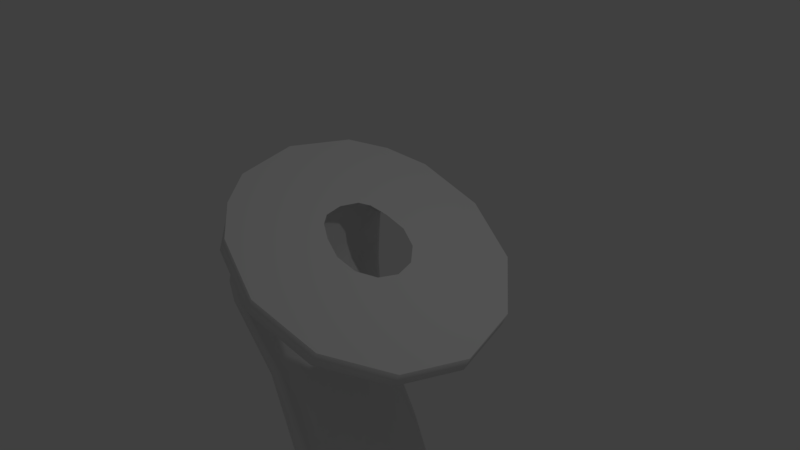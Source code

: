# Source: smoothPedestal_1.blend  (saved by Blender 2.78.0; exported with 4.5.12 LTS)
import bpy
from mathutils import Matrix  # noqa: F401  (used for matrix-valued properties, if any)

bpy.ops.wm.read_factory_settings(use_empty=True)
scene = bpy.context.scene
scene.name = 'Scene'

# ---- collections
col_collection_1 = bpy.data.collections.new('Collection 1'); scene.collection.children.link(col_collection_1)

# ---- world
world_world = bpy.data.worlds.new('World'); scene.world = world_world
world_world.color = (0.05088, 0.05088, 0.05088)
world_world.use_sun_shadow = False
world_world.sun_shadow_jitter_overblur = 0.0
world_world.cycles.sampling_method = 'MANUAL'

# ---- cameras
cam_camera = bpy.data.cameras.new('Camera')
cam_camera.clip_end = 100.0
cam_camera.lens = 35.0
cam_camera.sensor_width = 32.0
cam_camera.sensor_height = 18.0
cam_camera.ortho_scale = 7.314
cam_camera.dof.focus_distance = 0.0
cam_camera.dof.aperture_fstop = 128.0

# ---- lights
light_lamp = bpy.data.lights.new('Lamp', 'POINT')
light_lamp.transmission_factor = 0.0
light_lamp.cutoff_distance = 30.0
light_lamp.energy = 100.0
light_lamp.shadow_buffer_clip_start = 1.001
light_lamp.shadow_soft_size = 0.1
light_lamp.shadow_maximum_resolution = 0.006
light_lamp.use_absolute_resolution = True

# ---- meshes
me_torus = bpy.data.meshes.new('Torus')
me_torus.from_pydata([(1.698, -1.024e-08, -0.9223), (1.791, -3.446e-08, -0.7126), (0.5492, 8.936e-05, -0.07453), (0.8956, 2.561e-09, -0.5099), (0.9097, 0.0, -0.7897), (1.072, 0.0, -0.9859), (1.347, 0.0, -1.014), (1.472, 0.9504, -0.806), (1.566, 0.9437, -0.597), (0.4818, 0.2826, -0.03994), (0.7766, 0.4991, -0.4487), (0.774, 0.5694, -0.72), (0.9082, 0.6862, -0.9018), (1.153, 0.8153, -0.9147), (0.853, 1.646, -0.488), (0.9517, 1.635, -0.2813), (0.2979, 0.4894, 0.05457), (0.4516, 0.8645, -0.2818), (0.4033, 0.9862, -0.5296), (0.4613, 1.189, -0.6723), (0.622, 1.412, -0.6419), (0.007648, 1.901, -0.05369), (0.1123, 1.887, 0.1499), (0.0466, 0.5651, 0.1837), (0.007648, 0.9982, -0.05369), (-0.1032, 1.139, -0.2694), (-0.1491, 1.372, -0.3587), (-0.1032, 1.631, -0.2694), (-0.7987, 1.694, 0.361), (-0.6835, 1.684, 0.5587), (-0.2127, 0.5001, 0.3169), (-0.4419, 0.886, 0.1773), (-0.5978, 1.012, -0.01524), (-0.7323, 1.223, -0.06098), (-0.7955, 1.453, 0.08697), (-1.546, 0.9072, 0.7336), (-1.419, 0.8948, 0.937), (-0.5045, 0.2675, 0.4668), (-0.8113, 0.431, 0.367), (-0.8673, 0.4638, 0.07367), (-1.716, 0.007188, 0.7106), (-1.595, 0.0009529, 1.027), (-0.5503, 0.0001343, 0.4903), (-0.8016, 0.001867, 0.3621), (-0.8365, 0.0006534, 0.06093), (-1.551, -0.8928, 0.6357), (-1.419, -0.8929, 0.937), (-0.5061, -0.2664, 0.4676), (-0.8232, -0.4247, 0.3732), (-0.8821, -0.4663, 0.08179), (-0.7987, -1.693, 0.361), (-0.6835, -1.684, 0.5587), (-0.2127, -0.4999, 0.3169), (-0.4388, -0.8847, 0.1757), (-0.5942, -1.014, -0.01707), (-0.7312, -1.221, -0.06094), (-0.7952, -1.452, 0.08558), (0.007648, -1.901, -0.05369), (0.1123, -1.887, 0.1499), (0.0466, -0.5649, 0.1837), (0.007648, -0.9982, -0.05369), (-0.1032, -1.139, -0.2694), (-0.1491, -1.372, -0.3587), (-0.1032, -1.631, -0.2694), (0.853, -1.646, -0.488), (0.9517, -1.635, -0.2813), (0.2979, -0.4892, 0.05457), (0.4516, -0.8645, -0.2818), (0.4033, -0.9862, -0.5296), (0.4613, -1.189, -0.6723), (0.622, -1.412, -0.6419), (1.472, -0.9504, -0.806), (1.566, -0.9437, -0.597), (0.4818, -0.2824, -0.03994), (0.7766, -0.4991, -0.4487), (0.774, -0.5694, -0.72), (0.9082, -0.6862, -0.9018), (1.153, -0.8153, -0.9147), (-1.222, 1.339, 0.54), (-0.3283, 1.039, -3.247), (-1.366, 1.238, -0.9735), (0.1226, 0.7471, -3.049), (-0.8523, 0.8732, -0.8121), (0.2934, 0.002108, -2.968), (-0.6949, -0.02404, -0.7241), (0.129, -0.7542, -3.031), (-0.9365, -0.9064, -0.7499), (-0.3265, -1.039, -3.227), (-1.486, -1.152, -0.89), (-0.7239, -0.7043, -3.408), (-1.903, -0.7106, -1.04), (-0.8881, 0.01311, -3.486), (-2.05, 0.1292, -1.125), (-0.7128, 0.7273, -3.415), (-1.815, 0.9252, -1.093), (-1.473, 1.237, -0.4869), (-0.9944, 1.028, -0.5158), (-0.8159, 0.01082, -0.5624), (-1.007, -1.001, -0.5075), (-1.493, -1.192, -0.5548), (-1.832, -0.7909, -0.5707), (-1.975, 0.03522, -0.5823), (-1.814, 0.8539, -0.481), (-1.221, -1.326, 0.4752), (-0.9936, 0.971, -0.03872), (-0.842, 0.01256, -0.3668), (-0.9854, -0.9579, -0.04091), (-1.196, 1.254, -0.497), (-1.113, 1.229, 0.1448), (-1.11, -1.215, 0.1393), (-0.906, -0.4862, -0.2991), (-0.8632, -0.7946, 0.1198), (-0.4077, -0.3943, 0.4171), (0.2218, -0.3826, -2.997), (-0.7587, -0.6825, 0.34), (-1.11, -1.339, 0.7782), (-1.11, 1.341, 0.7782), (-0.8882, -0.515, -0.5619), (-0.8777, 0.79, 0.1266), (-0.7721, 0.6877, 0.3469), (-1.204, -1.25, -0.4816), (-0.7971, -0.4689, -0.7333), (-0.4095, 0.3952, 0.418), (0.2274, 0.3884, -3.001), (-0.749, 0.4375, -0.7623), (-0.8819, 0.5394, -0.5663), (-0.9051, 0.5061, -0.3024), (-1.424, 0.03996, -2.27), (-1.446, 1.156, 0.2177), (-1.315, -0.6355, -2.157), (-0.9921, -0.9718, -1.938), (-0.5916, -0.7358, -1.7), (-0.4138, -0.04151, -1.635), (-1.453, -1.132, -0.2315), (-1.85, 0.01181, -0.1313), (-1.695, 0.7948, 0.2298), (-1.713, -0.7712, -0.2414), (-0.5272, 0.6604, -1.752), (-0.8992, 0.9591, -2.007), (-1.243, 0.692, -2.2), (-0.4928, -0.3947, -1.659), (-0.4539, 0.3211, -1.682), (-1.147, -1.214, -0.7833), (0.007431, -1.018, -3.066), (-0.722, -0.9857, -1.766), (-1.076, 1.12, -0.8895), (-0.08107, 0.9364, -3.139), (-0.6929, 0.8488, -1.868), (0.4563, 0.7772, -3.908), (0.571, 0.4078, -3.867), (0.7918, 1.077, -6.336), (-0.02567, 1.075, -4.078), (0.6435, 0.008336, -3.843), (0.4753, -0.7763, -3.897), (0.571, -0.3911, -3.867), (-0.006657, -1.074, -4.066), (-0.4306, -0.7306, -4.217), (-0.6106, 0.008336, -4.279), (-0.4306, 0.7473, -4.217), (0.3522, -1.047, -3.922), (0.2389, 0.9727, -3.984), (0.5746, 0.8569, -4.84), (0.7081, 0.4487, -4.831), (0.01318, 1.186, -4.877), (0.7929, 0.008297, -4.825), (0.5982, -0.8573, -4.835), (0.7081, -0.4322, -4.831), (0.03678, -1.186, -4.872), (-0.459, -0.8081, -4.911), (-0.6689, 0.008297, -4.926), (-0.459, 0.8247, -4.911), (0.46, -1.157, -4.821), (0.3212, 1.072, -4.857), (0.9604, 0.5634, -6.342), (0.8608, 1.251, -6.909), (0.08101, 1.49, -6.309), (1.069, 0.01016, -6.346), (0.8215, -1.077, -6.332), (0.9604, -0.5431, -6.342), (0.1106, -1.491, -6.305), (-0.5194, -1.016, -6.288), (-0.7858, 0.01016, -6.278), (-0.5194, 1.037, -6.288), (0.6511, -1.454, -6.297), (0.4703, 1.346, -6.324), (0.8645, 1.242, -6.743), (1.06, 0.6506, -6.752), (0.7677, 1.05, -7.002), (0.0429, 1.719, -6.704), (1.184, 0.01158, -6.758), (0.8997, -1.244, -6.738), (1.06, -0.6275, -6.752), (0.0781, -1.72, -6.699), (-0.6476, -1.172, -6.671), (-0.9546, 0.01158, -6.657), (-0.6476, 1.195, -6.671), (0.7014, -1.678, -6.698), (0.4939, 1.554, -6.726), (1.058, 0.6551, -6.918), (0.3778, 0.1521, -6.999), (0.03335, 1.732, -6.869), (1.183, 0.01139, -6.924), (0.896, -1.254, -6.904), (1.058, -0.6324, -6.918), (0.06855, -1.734, -6.865), (-0.663, -1.181, -6.836), (-0.9725, 0.01139, -6.822), (-0.663, 1.204, -6.836), (0.6968, -1.691, -6.863), (0.4873, 1.566, -6.891), (0.937, 0.5522, -7.01), (0.067, 1.45, -6.969), (1.038, 0.008867, -7.015), (0.8012, -1.056, -6.998), (0.937, -0.5345, -7.01), (0.1005, -1.456, -6.965), (-0.5089, -0.9876, -6.942), (-0.7674, 0.008867, -6.93), (-0.5089, 1.005, -6.942), (0.6249, -1.423, -6.965), (0.4556, 1.321, -6.988), (0.4275, 0.1013, -7.001), (0.3088, -0.003869, -6.996), (0.2813, 0.2159, -6.994), (0.4178, -0.002066, -7.001), (0.3778, -0.1562, -6.999), (0.4275, -0.1042, -7.001), (0.2813, -0.22, -6.994), (0.1847, -0.1562, -6.99), (0.1447, -0.002066, -6.988), (0.1847, 0.1521, -6.99), (0.3811, -0.2812, -6.991), (0.3365, 0.2466, -6.997)], [], [(0, 7, 8, 1), (2, 9, 10, 3), (3, 10, 11, 4), (4, 11, 12, 5), (5, 12, 13, 6), (0, 6, 13, 7), (7, 14, 15, 8), (9, 16, 17, 10), (10, 17, 18, 11), (11, 18, 19, 12), (12, 19, 20, 13), (13, 20, 14, 7), (14, 21, 22, 15), (16, 23, 24, 17), (17, 24, 25, 18), (18, 25, 26, 19), (19, 26, 27, 20), (20, 27, 21, 14), (21, 28, 29, 22), (23, 30, 31, 24), (24, 31, 32, 25), (25, 32, 33, 26), (26, 33, 34, 27), (27, 34, 28, 21), (78, 35, 36, 116), (122, 37, 38, 119), (119, 38, 39, 118), (35, 40, 41, 36), (37, 42, 43, 38), (38, 43, 44, 39), (40, 45, 46, 41), (42, 47, 48, 43), (43, 48, 49, 44), (103, 50, 51, 115), (112, 52, 53, 114), (114, 53, 54, 111), (111, 54, 55, 106), (106, 55, 56, 109), (109, 56, 50, 103), (50, 57, 58, 51), (41, 42, 37, 36), (52, 59, 60, 53), (53, 60, 61, 54), (54, 61, 62, 55), (55, 62, 63, 56), (56, 63, 57, 50), (57, 64, 65, 58), (116, 122, 30, 29), (30, 23, 22, 29), (59, 66, 67, 60), (60, 67, 68, 61), (61, 68, 69, 62), (62, 69, 70, 63), (63, 70, 64, 57), (64, 71, 72, 65), (22, 23, 16, 15), (16, 9, 8, 15), (66, 73, 74, 67), (67, 74, 75, 68), (68, 75, 76, 69), (69, 76, 77, 70), (70, 77, 71, 64), (71, 0, 1, 72), (9, 2, 1, 8), (72, 1, 2, 73), (73, 2, 3, 74), (74, 3, 4, 75), (75, 4, 5, 76), (76, 5, 6, 77), (77, 6, 0, 71), (47, 42, 41, 46), (112, 47, 46, 115), (59, 52, 51, 58), (65, 66, 59, 58), (73, 66, 65, 72), (91, 93, 158, 157), (94, 92, 101, 102), (81, 137, 141, 123), (146, 81, 148, 160), (121, 84, 97, 117), (141, 124, 84, 132), (123, 83, 152, 149), (147, 145, 82, 137), (140, 121, 86, 131), (83, 113, 154, 152), (92, 90, 100, 101), (99, 120, 109, 103, 133), (89, 91, 157, 156), (124, 82, 96, 125), (130, 88, 90, 129), (85, 143, 159, 153), (90, 88, 99, 100), (129, 90, 92, 127), (81, 123, 149, 148), (80, 94, 102, 95), (127, 92, 94, 139), (143, 87, 155, 159), (144, 142, 88, 130), (139, 94, 80, 138), (98, 117, 110, 106), (107, 95, 128, 78, 108), (128, 135, 35, 78), (125, 96, 104, 126), (117, 97, 105, 110), (136, 133, 103, 45), (134, 136, 45, 40), (135, 134, 40, 35), (36, 37, 122, 116), (45, 103, 115, 46), (47, 112, 114, 48), (48, 114, 111, 49), (86, 121, 117, 98), (132, 84, 121, 140), (120, 98, 106, 109), (52, 112, 115, 51), (34, 108, 78, 28), (33, 104, 108, 34), (32, 118, 104, 33), (31, 119, 118, 32), (30, 122, 119, 31), (28, 78, 116, 29), (80, 95, 107, 145), (120, 99, 88, 142), (96, 107, 108, 104), (84, 124, 125, 97), (137, 82, 124, 141), (106, 110, 49, 111), (44, 49, 110, 105), (39, 44, 105, 126), (118, 39, 126, 104), (146, 147, 137, 81), (113, 140, 131, 85), (102, 101, 134, 135), (101, 100, 136, 134), (100, 99, 133, 136), (87, 130, 129, 89), (89, 129, 127, 91), (95, 102, 135, 128), (91, 127, 139, 93), (143, 144, 130, 87), (93, 139, 138, 79), (83, 132, 140, 113), (97, 125, 126, 105), (123, 141, 132, 83), (85, 131, 144, 143), (131, 86, 142, 144), (86, 98, 120, 142), (79, 138, 147, 146), (138, 80, 145, 147), (82, 145, 107, 96), (158, 151, 163, 170), (148, 149, 162, 161), (152, 154, 166, 164), (157, 158, 170, 169), (154, 153, 165, 166), (160, 148, 161, 172), (155, 156, 168, 167), (151, 160, 172, 163), (87, 89, 156, 155), (113, 85, 153, 154), (79, 146, 160, 151), (93, 79, 151, 158), (170, 163, 175, 182), (161, 162, 173, 150), (164, 166, 178, 176), (169, 170, 182, 181), (166, 165, 177, 178), (172, 161, 150, 184), (167, 168, 180, 179), (163, 172, 184, 175), (149, 152, 164, 162), (156, 157, 169, 168), (153, 159, 171, 165), (159, 155, 167, 171), (182, 175, 188, 195), (150, 173, 186, 185), (176, 178, 191, 189), (181, 182, 195, 194), (178, 177, 190, 191), (184, 150, 185, 197), (179, 180, 193, 192), (175, 184, 197, 188), (162, 164, 176, 173), (168, 169, 181, 180), (165, 171, 183, 177), (171, 167, 179, 183), (185, 186, 198, 174), (189, 191, 203, 201), (194, 195, 207, 206), (191, 190, 202, 203), (197, 185, 174, 209), (192, 193, 205, 204), (188, 197, 209, 200), (196, 192, 204, 208), (173, 176, 189, 186), (180, 181, 194, 193), (177, 183, 196, 190), (183, 179, 192, 196), (174, 198, 210, 187), (201, 203, 214, 212), (206, 207, 218, 217), (203, 202, 213, 214), (209, 174, 187, 220), (204, 205, 216, 215), (200, 209, 220, 211), (208, 204, 215, 219), (195, 188, 200, 207), (186, 189, 201, 198), (193, 194, 206, 205), (190, 196, 208, 202), (212, 214, 226, 224), (217, 218, 230, 229), (214, 213, 225, 226), (220, 187, 199, 232), (215, 216, 228, 227), (211, 220, 232, 223), (219, 215, 227, 231), (213, 219, 231, 225), (207, 200, 211, 218), (198, 201, 212, 210), (205, 206, 217, 216), (202, 208, 219, 213), (222, 223, 232, 199), (222, 199, 221, 224), (222, 224, 226, 225), (222, 225, 231, 227), (222, 227, 228), (222, 228, 229), (222, 229, 230), (222, 230, 223), (187, 210, 221, 199), (218, 211, 223, 230), (210, 212, 224, 221), (216, 217, 229, 228)])
me_torus.polygons.foreach_set('use_smooth', [1, 1, 1, 1, 1, 1, 1, 1, 1, 1, 1, 1, 1, 1, 1, 1, 1, 1, 1, 1, 1, 1, 1, 1, 1, 1, 1, 1, 1, 1, 1, 1, 1, 1, 1, 1, 1, 1, 1, 1, 0, 1, 1, 1, 1, 1, 1, 0, 0, 1, 1, 1, 1, 1, 1, 0, 0, 1, 1, 1, 1, 1, 1, 0, 0, 1, 1, 1, 1, 1, 0, 0, 0, 0, 0, 1, 1, 1, 1, 1, 1, 1, 1, 1, 1, 1, 1, 1, 1, 1, 1, 1, 1, 1, 1, 1, 1, 1, 1, 1, 1, 1, 1, 1, 1, 1, 1, 0, 1, 1, 1, 1, 1, 1, 0, 1, 1, 1, 1, 1, 1, 1, 1, 1, 1, 1, 1, 1, 1, 1, 1, 1, 1, 1, 1, 1, 1, 1, 1, 1, 1, 1, 1, 1, 1, 1, 1, 1, 1, 1, 1, 1, 1, 1, 1, 1, 1, 1, 1, 1, 1, 1, 1, 1, 1, 1, 1, 1, 1, 1, 1, 1, 1, 1, 1, 1, 1, 1, 1, 1, 1, 1, 1, 1, 1, 1, 1, 1, 1, 1, 1, 1, 1, 1, 1, 1, 1, 1, 1, 1, 1, 1, 1, 1, 1, 1, 1, 1, 1, 1, 1, 1, 1, 1, 1, 1, 1, 1, 1, 1, 1, 1, 1, 1, 1, 1, 1, 1, 1, 1, 1, 1, 1, 1])
_uv = me_torus.uv_layers.new(name='UVMap')
_uv.uv.foreach_set('vector', [0.3494, 0.9441, 0.4134, 0.9281, 0.4207, 0.9434, 0.3502, 0.9612, 0.3474, 0.8285, 0.366, 0.8233, 0.3799, 0.856, 0.3477, 0.8638, 0.3477, 0.8638, 0.3799, 0.856, 0.3884, 0.873, 0.3483, 0.8827, 0.3483, 0.8827, 0.3884, 0.873, 0.3956, 0.8889, 0.3484, 0.8999, 0.3484, 0.8999, 0.3956, 0.8889, 0.4033, 0.9059, 0.3487, 0.9186, 0.3494, 0.9441, 0.3487, 0.9186, 0.4033, 0.9059, 0.4134, 0.9281, 0.4134, 0.9281, 0.4674, 0.8904, 0.4793, 0.9022, 0.4207, 0.9434, 0.366, 0.8233, 0.3809, 0.8096, 0.4066, 0.8345, 0.3799, 0.856, 0.3799, 0.856, 0.4066, 0.8345, 0.422, 0.8472, 0.3884, 0.873, 0.3884, 0.873, 0.422, 0.8472, 0.4355, 0.8595, 0.3956, 0.8889, 0.3956, 0.8889, 0.4355, 0.8595, 0.4494, 0.8729, 0.4033, 0.9059, 0.4033, 0.9059, 0.4494, 0.8729, 0.4674, 0.8904, 0.4134, 0.9281, 0.4674, 0.8904, 0.5075, 0.8358, 0.5217, 0.8446, 0.4793, 0.9022, 0.3809, 0.8096, 0.3883, 0.7899, 0.4233, 0.8011, 0.4066, 0.8345, 0.4066, 0.8345, 0.4233, 0.8011, 0.4443, 0.807, 0.422, 0.8472, 0.422, 0.8472, 0.4443, 0.807, 0.4638, 0.8141, 0.4355, 0.8595, 0.4355, 0.8595, 0.4638, 0.8141, 0.4834, 0.823, 0.4494, 0.8729, 0.4494, 0.8729, 0.4834, 0.823, 0.5075, 0.8358, 0.4674, 0.8904, 0.5075, 0.8358, 0.5388, 0.7722, 0.554, 0.7824, 0.5217, 0.8446, 0.3883, 0.7899, 0.3852, 0.7682, 0.4228, 0.7583, 0.4233, 0.8011, 0.4233, 0.8011, 0.4228, 0.7583, 0.4512, 0.7523, 0.4443, 0.807, 0.4443, 0.807, 0.4512, 0.7523, 0.4795, 0.7502, 0.4638, 0.8141, 0.4638, 0.8141, 0.4795, 0.7502, 0.5086, 0.7572, 0.4834, 0.823, 0.4834, 0.823, 0.5086, 0.7572, 0.5388, 0.7722, 0.5075, 0.8358, 0.565, 0.7304, 0.6069, 0.7079, 0.6157, 0.7237, 0.5803, 0.7462, 0.3779, 0.7508, 0.368, 0.7424, 0.385, 0.7189, 0.4056, 0.7253, 0.4056, 0.7253, 0.385, 0.7189, 0.3961, 0.6923, 0.4312, 0.7107, 0.6069, 0.7079, 0.6653, 0.6739, 0.6764, 0.6964, 0.6157, 0.7237, 0.368, 0.7424, 0.3478, 0.7383, 0.3482, 0.7149, 0.385, 0.7189, 0.385, 0.7189, 0.3482, 0.7149, 0.3487, 0.6849, 0.3961, 0.6923, 0.01387, 0.655, 0.08282, 0.6929, 0.06748, 0.7166, 0.0001325, 0.6798, 0.3478, 0.7383, 0.3276, 0.7417, 0.3116, 0.7173, 0.3482, 0.7149, 0.3482, 0.7149, 0.3116, 0.7173, 0.2994, 0.6899, 0.3487, 0.6849, 0.1286, 0.7218, 0.1508, 0.771, 0.1347, 0.7818, 0.1065, 0.7425, 0.3173, 0.7503, 0.3098, 0.7675, 0.2717, 0.7571, 0.2902, 0.7245, 0.2902, 0.7245, 0.2717, 0.7571, 0.2422, 0.7504, 0.2632, 0.7101, 0.2632, 0.7101, 0.2422, 0.7504, 0.2128, 0.7478, 0.2251, 0.6962, 0.2251, 0.6962, 0.2128, 0.7478, 0.183, 0.7547, 0.1708, 0.7036, 0.1708, 0.7036, 0.183, 0.7547, 0.1508, 0.771, 0.1286, 0.7218, 0.1508, 0.771, 0.184, 0.8367, 0.1687, 0.8465, 0.1347, 0.7818, 0.9379, 0.29, 0.8761, 0.2107, 0.8915, 0.1931, 0.988, 0.2296, 0.3098, 0.7675, 0.3065, 0.7898, 0.2709, 0.8011, 0.2717, 0.7571, 0.2717, 0.7571, 0.2709, 0.8011, 0.2483, 0.8076, 0.2422, 0.7504, 0.2422, 0.7504, 0.2483, 0.8076, 0.2283, 0.8145, 0.2128, 0.7478, 0.2128, 0.7478, 0.2283, 0.8145, 0.2083, 0.8235, 0.183, 0.7547, 0.183, 0.7547, 0.2083, 0.8235, 0.184, 0.8367, 0.1508, 0.771, 0.184, 0.8367, 0.2264, 0.8943, 0.2144, 0.9074, 0.1687, 0.8465, 0.9999, 0.1826, 0.8945, 0.1792, 0.8899, 0.1587, 0.9978, 0.1322, 0.8899, 0.1587, 0.879, 0.1356, 0.9645, 0.06097, 0.9978, 0.1322, 0.3065, 0.7898, 0.3138, 0.8099, 0.2878, 0.8351, 0.2709, 0.8011, 0.2709, 0.8011, 0.2878, 0.8351, 0.2723, 0.8488, 0.2483, 0.8076, 0.2483, 0.8076, 0.2723, 0.8488, 0.2585, 0.8613, 0.2283, 0.8145, 0.2283, 0.8145, 0.2585, 0.8613, 0.2443, 0.8753, 0.2083, 0.8235, 0.2083, 0.8235, 0.2443, 0.8753, 0.2264, 0.8943, 0.184, 0.8367, 0.2264, 0.8943, 0.2835, 0.9318, 0.2773, 0.9481, 0.2144, 0.9074, 0.9645, 0.06097, 0.879, 0.1356, 0.859, 0.1204, 0.8977, 0.01048, 0.859, 0.1204, 0.8341, 0.1173, 0.8146, 0.0001325, 0.8977, 0.01048, 0.3138, 0.8099, 0.3286, 0.8237, 0.3152, 0.8566, 0.2878, 0.8351, 0.2878, 0.8351, 0.3152, 0.8566, 0.3074, 0.8744, 0.2723, 0.8488, 0.2723, 0.8488, 0.3074, 0.8744, 0.3002, 0.8905, 0.2585, 0.8613, 0.2585, 0.8613, 0.3002, 0.8905, 0.2928, 0.9081, 0.2443, 0.8753, 0.2443, 0.8753, 0.2928, 0.9081, 0.2835, 0.9318, 0.2264, 0.8943, 0.2835, 0.9318, 0.3494, 0.9441, 0.3502, 0.9612, 0.2773, 0.9481, 0.8341, 0.1173, 0.811, 0.1271, 0.7375, 0.03271, 0.8146, 0.0001325, 0.6871, 0.09947, 0.7375, 0.03271, 0.811, 0.1271, 0.7959, 0.1471, 0.3286, 0.8237, 0.3474, 0.8285, 0.3477, 0.8638, 0.3152, 0.8566, 0.3152, 0.8566, 0.3477, 0.8638, 0.3483, 0.8827, 0.3074, 0.8744, 0.3074, 0.8744, 0.3483, 0.8827, 0.3484, 0.8999, 0.3002, 0.8905, 0.3002, 0.8905, 0.3484, 0.8999, 0.3487, 0.9186, 0.2928, 0.9081, 0.2928, 0.9081, 0.3487, 0.9186, 0.3494, 0.9441, 0.2835, 0.9318, 0.8555, 0.2213, 0.8761, 0.2107, 0.9379, 0.29, 0.8671, 0.3237, 0.841, 0.2206, 0.8555, 0.2213, 0.8671, 0.3237, 0.8187, 0.3237, 0.8026, 0.195, 0.8223, 0.2113, 0.7701, 0.3094, 0.7093, 0.2596, 0.6767, 0.1825, 0.7928, 0.1719, 0.8026, 0.195, 0.7093, 0.2596, 0.7959, 0.1471, 0.7928, 0.1719, 0.6767, 0.1825, 0.6871, 0.09947, 0.591, 0.3482, 0.5298, 0.3443, 0.5358, 0.2695, 0.5996, 0.2814, 0.5563, 0.5682, 0.6151, 0.5504, 0.631, 0.5868, 0.5725, 0.6124, 0.4335, 0.3445, 0.4313, 0.4867, 0.3935, 0.4901, 0.4007, 0.3447, 0.4593, 0.344, 0.4335, 0.3445, 0.4365, 0.2663, 0.4617, 0.266, 0.2981, 0.5959, 0.3495, 0.5947, 0.3523, 0.6179, 0.2906, 0.6175, 0.3935, 0.4901, 0.4014, 0.5953, 0.3495, 0.5947, 0.3537, 0.4913, 0.4007, 0.3447, 0.3662, 0.3437, 0.3713, 0.2646, 0.4044, 0.2659, 0.4599, 0.4813, 0.4852, 0.59, 0.4503, 0.5942, 0.4313, 0.4867, 0.3147, 0.4892, 0.2981, 0.5959, 0.2458, 0.5945, 0.2766, 0.4849, 0.3662, 0.3437, 0.332, 0.3414, 0.338, 0.2621, 0.3713, 0.2646, 0.06864, 0.5174, 0.129, 0.547, 0.1245, 0.5856, 0.06114, 0.5602, 0.1686, 0.6038, 0.1948, 0.6195, 0.1706, 0.7029, 0.1286, 0.7218, 0.1577, 0.6348, 0.1923, 0.3256, 0.1295, 0.3203, 0.1314, 0.2521, 0.1966, 0.2492, 0.4014, 0.5953, 0.4503, 0.5942, 0.4708, 0.63, 0.4135, 0.6215, 0.2154, 0.4671, 0.1752, 0.5736, 0.129, 0.547, 0.1692, 0.4477, 0.2982, 0.3385, 0.2723, 0.3365, 0.2802, 0.2574, 0.3052, 0.259, 0.129, 0.547, 0.1752, 0.5736, 0.1686, 0.6038, 0.1245, 0.5856, 0.1692, 0.4477, 0.129, 0.547, 0.06864, 0.5174, 0.1135, 0.4276, 0.4335, 0.3445, 0.4007, 0.3447, 0.4044, 0.2659, 0.4365, 0.2663, 0.5145, 0.5836, 0.5563, 0.5682, 0.5725, 0.6124, 0.53, 0.6245, 0.5909, 0.4554, 0.6151, 0.5504, 0.5563, 0.5682, 0.5325, 0.464, 0.2723, 0.3365, 0.2399, 0.3313, 0.2474, 0.2518, 0.2802, 0.2574, 0.2464, 0.4793, 0.2064, 0.5888, 0.1752, 0.5736, 0.2154, 0.4671, 0.5325, 0.464, 0.5563, 0.5682, 0.5145, 0.5836, 0.4867, 0.4744, 0.2308, 0.6229, 0.2906, 0.6175, 0.2931, 0.6485, 0.2251, 0.6954, 0.5034, 0.6298, 0.53, 0.6245, 0.5585, 0.6887, 0.565, 0.7304, 0.5188, 0.7094, 0.5585, 0.6887, 0.5948, 0.6676, 0.6069, 0.7079, 0.565, 0.7304, 0.4135, 0.6215, 0.4708, 0.63, 0.4692, 0.7003, 0.4086, 0.6516, 0.2906, 0.6175, 0.3523, 0.6179, 0.3516, 0.6403, 0.2931, 0.6485, 0.1155, 0.6155, 0.1577, 0.6348, 0.1286, 0.7218, 0.08282, 0.6929, 0.04943, 0.5944, 0.1155, 0.6155, 0.08282, 0.6929, 0.01387, 0.655, 0.5948, 0.6676, 0.6414, 0.619, 0.6653, 0.6739, 0.6069, 0.7079, 0.988, 0.2296, 0.8915, 0.1931, 0.8945, 0.1792, 0.9999, 0.1826, 0.08282, 0.6929, 0.1286, 0.7218, 0.1065, 0.7425, 0.06748, 0.7166, 0.3276, 0.7417, 0.3173, 0.7503, 0.2902, 0.7245, 0.3116, 0.7173, 0.3116, 0.7173, 0.2902, 0.7245, 0.2635, 0.7096, 0.2994, 0.6899, 0.2458, 0.5945, 0.2981, 0.5959, 0.2906, 0.6175, 0.2308, 0.6229, 0.3537, 0.4913, 0.3495, 0.5947, 0.2981, 0.5959, 0.3147, 0.4892, 0.1948, 0.6195, 0.2308, 0.6229, 0.2251, 0.6954, 0.1706, 0.7029, 0.8223, 0.2113, 0.841, 0.2206, 0.8187, 0.3237, 0.7701, 0.3094, 0.5086, 0.7572, 0.5185, 0.7102, 0.565, 0.7304, 0.5388, 0.7722, 0.4795, 0.7502, 0.4693, 0.701, 0.5185, 0.7102, 0.5086, 0.7572, 0.4512, 0.7523, 0.4315, 0.7113, 0.4693, 0.701, 0.4795, 0.7502, 0.4228, 0.7583, 0.4056, 0.7253, 0.4315, 0.7113, 0.4512, 0.7523, 0.3852, 0.7682, 0.3779, 0.7508, 0.4056, 0.7253, 0.4228, 0.7583, 0.5388, 0.7722, 0.565, 0.7304, 0.5803, 0.7462, 0.554, 0.7824, 0.5145, 0.5836, 0.53, 0.6245, 0.5034, 0.6298, 0.4852, 0.59, 0.1948, 0.6195, 0.1686, 0.6038, 0.1752, 0.5736, 0.2064, 0.5888, 0.4708, 0.63, 0.5034, 0.6298, 0.5188, 0.7094, 0.4692, 0.7003, 0.3495, 0.5947, 0.4014, 0.5953, 0.4135, 0.6215, 0.3523, 0.6179, 0.4313, 0.4867, 0.4503, 0.5942, 0.4014, 0.5953, 0.3935, 0.4901, 0.2251, 0.6954, 0.2931, 0.6485, 0.2994, 0.6899, 0.2635, 0.7096, 0.3487, 0.6849, 0.2994, 0.6899, 0.2931, 0.6485, 0.3516, 0.6403, 0.3961, 0.6923, 0.3487, 0.6849, 0.3516, 0.6403, 0.4086, 0.6516, 0.4312, 0.7107, 0.3961, 0.6923, 0.4086, 0.6516, 0.4692, 0.7003, 0.4593, 0.344, 0.4599, 0.4813, 0.4313, 0.4867, 0.4335, 0.3445, 0.332, 0.3414, 0.3147, 0.4892, 0.2766, 0.4849, 0.2982, 0.3385, 0.5725, 0.6124, 0.631, 0.5868, 0.6414, 0.619, 0.5948, 0.6676, 0.06114, 0.5602, 0.1245, 0.5856, 0.1155, 0.6155, 0.04943, 0.5944, 0.1245, 0.5856, 0.1686, 0.6038, 0.1577, 0.6348, 0.1155, 0.6155, 0.2399, 0.3313, 0.2154, 0.4671, 0.1692, 0.4477, 0.1923, 0.3256, 0.1923, 0.3256, 0.1692, 0.4477, 0.1135, 0.4276, 0.1295, 0.3203, 0.53, 0.6245, 0.5725, 0.6124, 0.5948, 0.6676, 0.5585, 0.6887, 0.591, 0.3482, 0.5909, 0.4554, 0.5325, 0.464, 0.5298, 0.3443, 0.2723, 0.3365, 0.2464, 0.4793, 0.2154, 0.4671, 0.2399, 0.3313, 0.5298, 0.3443, 0.5325, 0.464, 0.4867, 0.4744, 0.4845, 0.3435, 0.3662, 0.3437, 0.3537, 0.4913, 0.3147, 0.4892, 0.332, 0.3414, 0.3523, 0.6179, 0.4135, 0.6215, 0.4086, 0.6516, 0.3516, 0.6403, 0.4007, 0.3447, 0.3935, 0.4901, 0.3537, 0.4913, 0.3662, 0.3437, 0.2982, 0.3385, 0.2766, 0.4849, 0.2464, 0.4793, 0.2723, 0.3365, 0.2766, 0.4849, 0.2458, 0.5945, 0.2064, 0.5888, 0.2464, 0.4793, 0.2458, 0.5945, 0.2308, 0.6229, 0.1948, 0.6195, 0.2064, 0.5888, 0.4845, 0.3435, 0.4867, 0.4744, 0.4599, 0.4813, 0.4593, 0.344, 0.4867, 0.4744, 0.5145, 0.5836, 0.4852, 0.59, 0.4599, 0.4813, 0.4503, 0.5942, 0.4852, 0.59, 0.5034, 0.6298, 0.4708, 0.63, 0.5358, 0.2695, 0.4875, 0.2653, 0.5026, 0.1972, 0.5506, 0.21, 0.4365, 0.2663, 0.4044, 0.2659, 0.413, 0.1866, 0.4486, 0.1894, 0.3713, 0.2646, 0.338, 0.2621, 0.3395, 0.1822, 0.3763, 0.1838, 0.5996, 0.2814, 0.5358, 0.2695, 0.5506, 0.21, 0.6177, 0.2316, 0.338, 0.2621, 0.3052, 0.259, 0.3034, 0.1807, 0.3395, 0.1822, 0.4617, 0.266, 0.4365, 0.2663, 0.4486, 0.1894, 0.4758, 0.1929, 0.2474, 0.2518, 0.1966, 0.2492, 0.1902, 0.1884, 0.2414, 0.1821, 0.4875, 0.2653, 0.4617, 0.266, 0.4758, 0.1929, 0.5026, 0.1972, 0.2399, 0.3313, 0.1923, 0.3256, 0.1966, 0.2492, 0.2474, 0.2518, 0.332, 0.3414, 0.2982, 0.3385, 0.3052, 0.259, 0.338, 0.2621, 0.4845, 0.3435, 0.4593, 0.344, 0.4617, 0.266, 0.4875, 0.2653, 0.5298, 0.3443, 0.4845, 0.3435, 0.4875, 0.2653, 0.5358, 0.2695, 0.5506, 0.21, 0.5026, 0.1972, 0.5276, 0.08403, 0.5807, 0.101, 0.4486, 0.1894, 0.413, 0.1866, 0.4264, 0.06505, 0.467, 0.06971, 0.3763, 0.1838, 0.3395, 0.1822, 0.3404, 0.06031, 0.3835, 0.06109, 0.6177, 0.2316, 0.5506, 0.21, 0.5807, 0.101, 0.6588, 0.127, 0.3395, 0.1822, 0.3034, 0.1807, 0.2985, 0.06083, 0.3404, 0.06031, 0.4758, 0.1929, 0.4486, 0.1894, 0.467, 0.06971, 0.4976, 0.07632, 0.2414, 0.1821, 0.1902, 0.1884, 0.1753, 0.07843, 0.2305, 0.06967, 0.5026, 0.1972, 0.4758, 0.1929, 0.4976, 0.07632, 0.5276, 0.08403, 0.4044, 0.2659, 0.3713, 0.2646, 0.3763, 0.1838, 0.413, 0.1866, 0.1966, 0.2492, 0.1314, 0.2521, 0.1211, 0.1999, 0.1902, 0.1884, 0.3052, 0.259, 0.2802, 0.2574, 0.2761, 0.1813, 0.3034, 0.1807, 0.2802, 0.2574, 0.2474, 0.2518, 0.2414, 0.1821, 0.2761, 0.1813, 0.5807, 0.101, 0.5276, 0.08403, 0.5364, 0.05522, 0.5859, 0.0712, 0.467, 0.06971, 0.4264, 0.06505, 0.4339, 0.03303, 0.4781, 0.04026, 0.3835, 0.06109, 0.3404, 0.06031, 0.3364, 0.02705, 0.3855, 0.02899, 0.6588, 0.127, 0.5807, 0.101, 0.5859, 0.0712, 0.6715, 0.0971, 0.3404, 0.06031, 0.2985, 0.06083, 0.2887, 0.03033, 0.3364, 0.02705, 0.4976, 0.07632, 0.467, 0.06971, 0.4781, 0.04026, 0.509, 0.04704, 0.2305, 0.06967, 0.1753, 0.07843, 0.1745, 0.04902, 0.2276, 0.04002, 0.5276, 0.08403, 0.4976, 0.07632, 0.509, 0.04704, 0.5364, 0.05522, 0.413, 0.1866, 0.3763, 0.1838, 0.3835, 0.06109, 0.4264, 0.06505, 0.1902, 0.1884, 0.1211, 0.1999, 0.09661, 0.09202, 0.1753, 0.07843, 0.3034, 0.1807, 0.2761, 0.1813, 0.268, 0.06324, 0.2985, 0.06083, 0.2761, 0.1813, 0.2414, 0.1821, 0.2305, 0.06967, 0.268, 0.06324, 0.4781, 0.04026, 0.4339, 0.03303, 0.4358, 0.02025, 0.4809, 0.02922, 0.3855, 0.02899, 0.3364, 0.02705, 0.336, 0.01383, 0.3863, 0.01653, 0.6715, 0.0971, 0.5859, 0.0712, 0.5888, 0.06041, 0.6754, 0.08471, 0.3364, 0.02705, 0.2887, 0.03033, 0.2864, 0.01809, 0.336, 0.01383, 0.509, 0.04704, 0.4781, 0.04026, 0.4809, 0.02922, 0.5123, 0.03625, 0.2276, 0.04002, 0.1745, 0.04902, 0.1733, 0.03829, 0.2263, 0.02986, 0.5364, 0.05522, 0.509, 0.04704, 0.5123, 0.03625, 0.5395, 0.04559, 0.26, 0.03679, 0.2276, 0.04002, 0.2263, 0.02986, 0.2583, 0.02817, 0.4264, 0.06505, 0.3835, 0.06109, 0.3855, 0.02899, 0.4339, 0.03303, 0.1753, 0.07843, 0.09661, 0.09202, 0.08871, 0.06159, 0.1745, 0.04902, 0.2985, 0.06083, 0.268, 0.06324, 0.26, 0.03679, 0.2887, 0.03033, 0.268, 0.06324, 0.2305, 0.06967, 0.2276, 0.04002, 0.26, 0.03679, 0.4809, 0.02922, 0.4358, 0.02025, 0.4318, 0.006037, 0.4745, 0.01284, 0.3863, 0.01653, 0.336, 0.01383, 0.3417, 0.0001325, 0.3869, 0.003502, 0.6754, 0.08471, 0.5888, 0.06041, 0.5996, 0.04499, 0.6764, 0.06677, 0.336, 0.01383, 0.2864, 0.01809, 0.2966, 0.002805, 0.3417, 0.0001325, 0.5123, 0.03625, 0.4809, 0.02922, 0.4745, 0.01284, 0.5093, 0.01574, 0.2263, 0.02986, 0.1733, 0.03829, 0.1656, 0.02225, 0.2214, 0.01109, 0.5395, 0.04559, 0.5123, 0.03625, 0.5093, 0.01574, 0.5457, 0.02456, 0.2583, 0.02817, 0.2263, 0.02986, 0.2214, 0.01109, 0.2625, 0.008015, 0.5859, 0.0712, 0.5364, 0.05522, 0.5395, 0.04559, 0.5888, 0.06041, 0.4339, 0.03303, 0.3855, 0.02899, 0.3863, 0.01653, 0.4358, 0.02025, 0.1745, 0.04902, 0.08871, 0.06159, 0.08684, 0.04916, 0.1733, 0.03829, 0.2887, 0.03033, 0.26, 0.03679, 0.2583, 0.02817, 0.2864, 0.01809, 0.7908, 0.4762, 0.7467, 0.4592, 0.7909, 0.423, 0.7996, 0.4238, 0.8192, 0.324, 0.899, 0.3614, 0.8163, 0.4066, 0.8039, 0.4008, 0.7467, 0.4592, 0.7049, 0.4396, 0.7873, 0.418, 0.7909, 0.423, 0.9105, 0.4477, 0.8828, 0.4698, 0.8132, 0.4228, 0.8218, 0.4208, 0.6822, 0.3741, 0.7312, 0.3301, 0.7903, 0.4017, 0.7834, 0.4089, 0.9275, 0.4169, 0.9105, 0.4477, 0.8218, 0.4208, 0.8201, 0.4157, 0.6767, 0.4189, 0.6822, 0.3741, 0.7834, 0.4089, 0.7767, 0.4163, 0.7049, 0.4396, 0.6767, 0.4189, 0.7767, 0.4163, 0.7873, 0.418, 0.5888, 0.06041, 0.5395, 0.04559, 0.5457, 0.02456, 0.5996, 0.04499, 0.4358, 0.02025, 0.3863, 0.01653, 0.3869, 0.003502, 0.4318, 0.006037, 0.1733, 0.03829, 0.08684, 0.04916, 0.08885, 0.03186, 0.1656, 0.02225, 0.2864, 0.01809, 0.2583, 0.02817, 0.2625, 0.008015, 0.2966, 0.002805, 0.8012, 0.4146, 0.8201, 0.4157, 0.8218, 0.4208, 0.8132, 0.4228, 0.8012, 0.4146, 0.8132, 0.4228, 0.8082, 0.4262, 0.7996, 0.4238, 0.8012, 0.4146, 0.7996, 0.4238, 0.7909, 0.423, 0.7873, 0.418, 0.8012, 0.4146, 0.7873, 0.418, 0.7767, 0.4163, 0.7834, 0.4089, 0.8012, 0.4146, 0.7834, 0.4089, 0.7903, 0.4017, 0.8012, 0.4146, 0.7903, 0.4017, 0.8039, 0.4008, 0.8012, 0.4146, 0.8039, 0.4008, 0.8163, 0.4066, 0.8012, 0.4146, 0.8163, 0.4066, 0.8201, 0.4157, 0.8828, 0.4698, 0.8382, 0.4762, 0.8082, 0.4262, 0.8132, 0.4228, 0.899, 0.3614, 0.9275, 0.4169, 0.8201, 0.4157, 0.8163, 0.4066, 0.8382, 0.4762, 0.7908, 0.4762, 0.7996, 0.4238, 0.8082, 0.4262, 0.7312, 0.3301, 0.8192, 0.324, 0.8039, 0.4008, 0.7903, 0.4017])
me_torus.use_remesh_preserve_volume = False
me_torus.use_remesh_preserve_attributes = False
me_torus.use_mirror_vertex_groups = False
me_torus.update()

# ---- objects
ob_torus = bpy.data.objects.new('Torus', me_torus)
ob_lamp = bpy.data.objects.new('Lamp', light_lamp)
ob_camera = bpy.data.objects.new('Camera', cam_camera)

# ---- transforms, parenting, visibility, modifiers, constraints
ob_torus.location = (0.0, 0.0, 0.0)
ob_torus.lineart.crease_threshold = 0.0
ob_lamp.location = (4.076, 1.005, 5.904)
ob_lamp.rotation_euler = (0.6503, 0.05522, 1.866)
ob_lamp.lock_rotations_4d = False
ob_lamp.empty_display_type = 'ARROWS'
ob_lamp.color = (0.0, 0.0, 0.0, 0.0)
ob_lamp.lineart.crease_threshold = 0.0
ob_camera.location = (7.481, -6.508, 5.344)
ob_camera.rotation_euler = (1.109, 0.0, 0.8149)
ob_camera.lock_rotations_4d = False
ob_camera.empty_display_type = 'ARROWS'
ob_camera.color = (0.0, 0.0, 0.0, 0.0)
ob_camera.display_type = 'WIRE'
ob_camera.lineart.crease_threshold = 0.0

# ---- collection membership
col_collection_1.objects.link(ob_torus)
col_collection_1.objects.link(ob_lamp)
col_collection_1.objects.link(ob_camera)

# ---- scene / render settings (as saved in the file)
scene.camera = ob_camera
scene.frame_start = 1; scene.frame_end = 250; scene.frame_set(149)
scene.render.engine = 'BLENDER_EEVEE_NEXT'
scene.render.resolution_percentage = 50
scene.render.dither_intensity = 0.0
scene.cycles.use_denoising = False
scene.cycles.samples = 128
scene.cycles.sampling_pattern = 'TABULATED_SOBOL'
scene.cycles.light_sampling_threshold = 0.0
scene.cycles.use_adaptive_sampling = False
scene.cycles.use_light_tree = False
scene.cycles.blur_glossy = 0.0
scene.cycles.sample_clamp_indirect = 0.0
scene.view_settings.view_transform = 'Standard'
bpy.context.view_layer.update()
